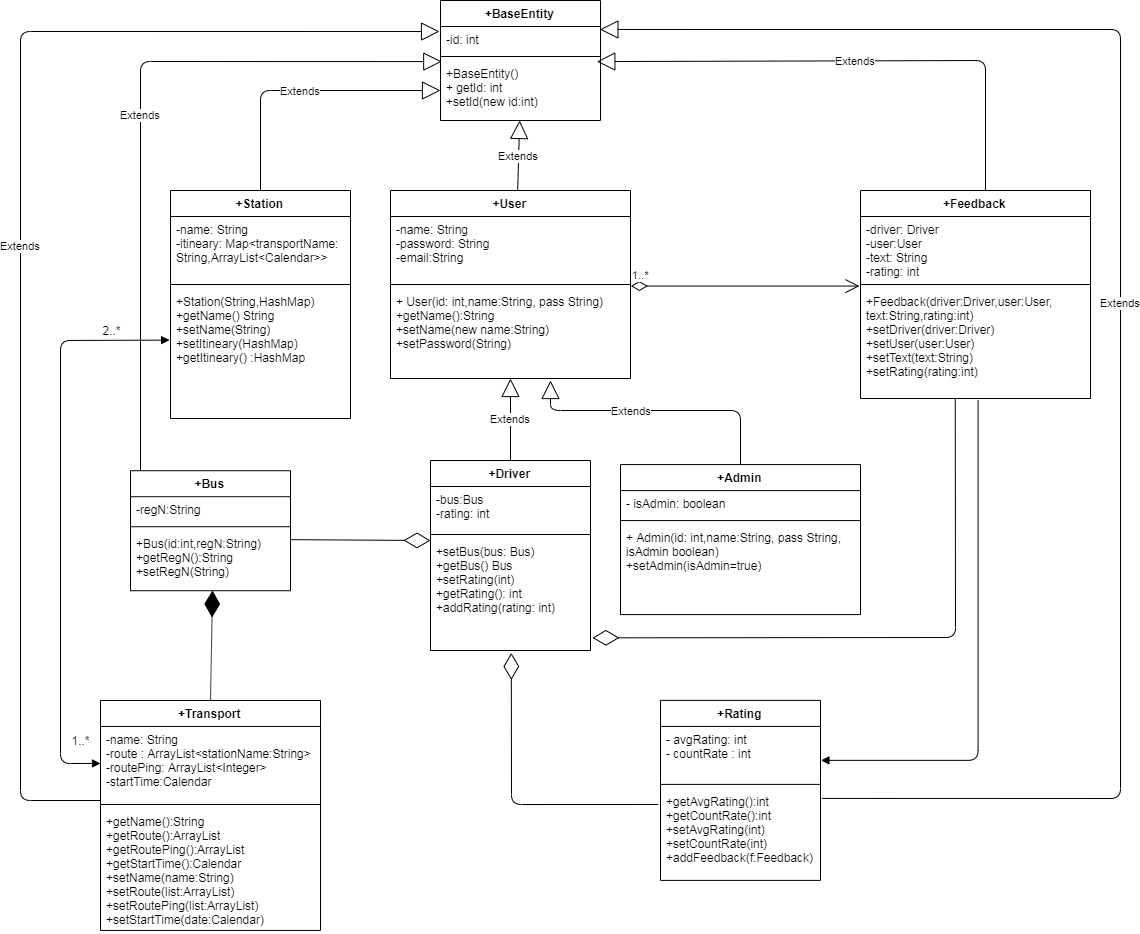

The diagram above was exported from draw.io. Its source (the exported page's mxGraphModel, read from the mxfile embedded in the PNG):
<mxGraphModel dx="1761" dy="883" grid="1" gridSize="10" guides="1" tooltips="1" connect="1" arrows="1" fold="1" page="1" pageScale="1" pageWidth="1654" pageHeight="1169" math="0" shadow="0">
  <root>
    <mxCell id="0" />
    <mxCell id="1" parent="0" />
    <mxCell id="K2YLukZSwh3v8CY1gHuh-1" value="+BaseEntity" style="swimlane;fontStyle=1;align=center;verticalAlign=top;childLayout=stackLayout;horizontal=1;startSize=26;horizontalStack=0;resizeParent=1;resizeParentMax=0;resizeLast=0;collapsible=1;marginBottom=0;" parent="1" vertex="1">
      <mxGeometry x="640" y="120" width="160" height="120" as="geometry" />
    </mxCell>
    <mxCell id="K2YLukZSwh3v8CY1gHuh-2" value="-id: int" style="text;strokeColor=none;fillColor=none;align=left;verticalAlign=top;spacingLeft=4;spacingRight=4;overflow=hidden;rotatable=0;points=[[0,0.5],[1,0.5]];portConstraint=eastwest;" parent="K2YLukZSwh3v8CY1gHuh-1" vertex="1">
      <mxGeometry y="26" width="160" height="26" as="geometry" />
    </mxCell>
    <mxCell id="K2YLukZSwh3v8CY1gHuh-3" value="" style="line;strokeWidth=1;fillColor=none;align=left;verticalAlign=middle;spacingTop=-1;spacingLeft=3;spacingRight=3;rotatable=0;labelPosition=right;points=[];portConstraint=eastwest;" parent="K2YLukZSwh3v8CY1gHuh-1" vertex="1">
      <mxGeometry y="52" width="160" height="8" as="geometry" />
    </mxCell>
    <mxCell id="K2YLukZSwh3v8CY1gHuh-4" value="+BaseEntity()&#10;+ getId: int&#10;+setId(new id:int)" style="text;strokeColor=none;fillColor=none;align=left;verticalAlign=top;spacingLeft=4;spacingRight=4;overflow=hidden;rotatable=0;points=[[0,0.5],[1,0.5]];portConstraint=eastwest;" parent="K2YLukZSwh3v8CY1gHuh-1" vertex="1">
      <mxGeometry y="60" width="160" height="60" as="geometry" />
    </mxCell>
    <mxCell id="K2YLukZSwh3v8CY1gHuh-5" value="Extends" style="endArrow=block;endSize=16;endFill=0;html=1;exitX=0.53;exitY=-0.002;exitDx=0;exitDy=0;exitPerimeter=0;" parent="1" source="K2YLukZSwh3v8CY1gHuh-6" target="K2YLukZSwh3v8CY1gHuh-4" edge="1">
      <mxGeometry width="160" relative="1" as="geometry">
        <mxPoint x="360" y="480" as="sourcePoint" />
        <mxPoint x="720" y="250" as="targetPoint" />
      </mxGeometry>
    </mxCell>
    <mxCell id="K2YLukZSwh3v8CY1gHuh-6" value="+User" style="swimlane;fontStyle=1;align=center;verticalAlign=top;childLayout=stackLayout;horizontal=1;startSize=26;horizontalStack=0;resizeParent=1;resizeParentMax=0;resizeLast=0;collapsible=1;marginBottom=0;" parent="1" vertex="1">
      <mxGeometry x="590" y="310" width="240" height="188" as="geometry" />
    </mxCell>
    <mxCell id="K2YLukZSwh3v8CY1gHuh-7" value="-name: String&#10;-password: String&#10;-email:String" style="text;strokeColor=none;fillColor=none;align=left;verticalAlign=top;spacingLeft=4;spacingRight=4;overflow=hidden;rotatable=0;points=[[0,0.5],[1,0.5]];portConstraint=eastwest;" parent="K2YLukZSwh3v8CY1gHuh-6" vertex="1">
      <mxGeometry y="26" width="240" height="64" as="geometry" />
    </mxCell>
    <mxCell id="K2YLukZSwh3v8CY1gHuh-8" value="" style="line;strokeWidth=1;fillColor=none;align=left;verticalAlign=middle;spacingTop=-1;spacingLeft=3;spacingRight=3;rotatable=0;labelPosition=right;points=[];portConstraint=eastwest;" parent="K2YLukZSwh3v8CY1gHuh-6" vertex="1">
      <mxGeometry y="90" width="240" height="8" as="geometry" />
    </mxCell>
    <mxCell id="K2YLukZSwh3v8CY1gHuh-9" value="+ User(id: int,name:String, pass String)&#10;+getName():String&#10;+setName(new name:String)&#10;+setPassword(String)" style="text;strokeColor=none;fillColor=none;align=left;verticalAlign=top;spacingLeft=4;spacingRight=4;overflow=hidden;rotatable=0;points=[[0,0.5],[1,0.5]];portConstraint=eastwest;" parent="K2YLukZSwh3v8CY1gHuh-6" vertex="1">
      <mxGeometry y="98" width="240" height="90" as="geometry" />
    </mxCell>
    <mxCell id="K2YLukZSwh3v8CY1gHuh-10" value="+Admin" style="swimlane;fontStyle=1;align=center;verticalAlign=top;childLayout=stackLayout;horizontal=1;startSize=26;horizontalStack=0;resizeParent=1;resizeParentMax=0;resizeLast=0;collapsible=1;marginBottom=0;" parent="1" vertex="1">
      <mxGeometry x="820" y="584.0908813476562" width="240" height="150" as="geometry" />
    </mxCell>
    <mxCell id="K2YLukZSwh3v8CY1gHuh-11" value="- isAdmin: boolean" style="text;strokeColor=none;fillColor=none;align=left;verticalAlign=top;spacingLeft=4;spacingRight=4;overflow=hidden;rotatable=0;points=[[0,0.5],[1,0.5]];portConstraint=eastwest;" parent="K2YLukZSwh3v8CY1gHuh-10" vertex="1">
      <mxGeometry y="26" width="240" height="26" as="geometry" />
    </mxCell>
    <mxCell id="K2YLukZSwh3v8CY1gHuh-12" value="" style="line;strokeWidth=1;fillColor=none;align=left;verticalAlign=middle;spacingTop=-1;spacingLeft=3;spacingRight=3;rotatable=0;labelPosition=right;points=[];portConstraint=eastwest;" parent="K2YLukZSwh3v8CY1gHuh-10" vertex="1">
      <mxGeometry y="52" width="240" height="8" as="geometry" />
    </mxCell>
    <mxCell id="K2YLukZSwh3v8CY1gHuh-13" value="+ Admin(id: int,name:String, pass String, &#10;isAdmin boolean)&#10;+setAdmin(isAdmin=true)&#10;" style="text;strokeColor=none;fillColor=none;align=left;verticalAlign=top;spacingLeft=4;spacingRight=4;overflow=hidden;rotatable=0;points=[[0,0.5],[1,0.5]];portConstraint=eastwest;" parent="K2YLukZSwh3v8CY1gHuh-10" vertex="1">
      <mxGeometry y="60" width="240" height="90" as="geometry" />
    </mxCell>
    <mxCell id="K2YLukZSwh3v8CY1gHuh-14" value="Extends" style="endArrow=block;endSize=16;endFill=0;html=1;exitX=0.5;exitY=0;exitDx=0;exitDy=0;" parent="1" source="K2YLukZSwh3v8CY1gHuh-10" edge="1">
      <mxGeometry x="0.1855" width="160" relative="1" as="geometry">
        <mxPoint x="780" y="250" as="sourcePoint" />
        <mxPoint x="750" y="500" as="targetPoint" />
        <Array as="points">
          <mxPoint x="940" y="530" />
          <mxPoint x="750" y="530" />
        </Array>
        <mxPoint as="offset" />
      </mxGeometry>
    </mxCell>
    <mxCell id="K2YLukZSwh3v8CY1gHuh-20" value="+Feedback" style="swimlane;fontStyle=1;align=center;verticalAlign=top;childLayout=stackLayout;horizontal=1;startSize=26;horizontalStack=0;resizeParent=1;resizeParentMax=0;resizeLast=0;collapsible=1;marginBottom=0;" parent="1" vertex="1">
      <mxGeometry x="1060" y="310" width="230" height="208" as="geometry" />
    </mxCell>
    <mxCell id="K2YLukZSwh3v8CY1gHuh-21" value="-driver: Driver&#10;-user:User&#10;-text: String&#10;-rating: int" style="text;strokeColor=none;fillColor=none;align=left;verticalAlign=top;spacingLeft=4;spacingRight=4;overflow=hidden;rotatable=0;points=[[0,0.5],[1,0.5]];portConstraint=eastwest;" parent="K2YLukZSwh3v8CY1gHuh-20" vertex="1">
      <mxGeometry y="26" width="230" height="64" as="geometry" />
    </mxCell>
    <mxCell id="K2YLukZSwh3v8CY1gHuh-22" value="" style="line;strokeWidth=1;fillColor=none;align=left;verticalAlign=middle;spacingTop=-1;spacingLeft=3;spacingRight=3;rotatable=0;labelPosition=right;points=[];portConstraint=eastwest;" parent="K2YLukZSwh3v8CY1gHuh-20" vertex="1">
      <mxGeometry y="90" width="230" height="8" as="geometry" />
    </mxCell>
    <mxCell id="K2YLukZSwh3v8CY1gHuh-23" value="+Feedback(driver:Driver,user:User,&#10;text:String,rating:int)&#10;+setDriver(driver:Driver)&#10;+setUser(user:User)&#10;+setText(text:String)&#10;+setRating(rating:int)&#10;" style="text;strokeColor=none;fillColor=none;align=left;verticalAlign=top;spacingLeft=4;spacingRight=4;overflow=hidden;rotatable=0;points=[[0,0.5],[1,0.5]];portConstraint=eastwest;" parent="K2YLukZSwh3v8CY1gHuh-20" vertex="1">
      <mxGeometry y="98" width="230" height="110" as="geometry" />
    </mxCell>
    <mxCell id="K2YLukZSwh3v8CY1gHuh-36" value="+Driver" style="swimlane;fontStyle=1;align=center;verticalAlign=top;childLayout=stackLayout;horizontal=1;startSize=26;horizontalStack=0;resizeParent=1;resizeParentMax=0;resizeLast=0;collapsible=1;marginBottom=0;" parent="1" vertex="1">
      <mxGeometry x="630" y="580" width="160" height="190" as="geometry" />
    </mxCell>
    <mxCell id="K2YLukZSwh3v8CY1gHuh-37" value="-bus:Bus&#10;-rating: int&#10;" style="text;strokeColor=none;fillColor=none;align=left;verticalAlign=top;spacingLeft=4;spacingRight=4;overflow=hidden;rotatable=0;points=[[0,0.5],[1,0.5]];portConstraint=eastwest;" parent="K2YLukZSwh3v8CY1gHuh-36" vertex="1">
      <mxGeometry y="26" width="160" height="44" as="geometry" />
    </mxCell>
    <mxCell id="K2YLukZSwh3v8CY1gHuh-38" value="" style="line;strokeWidth=1;fillColor=none;align=left;verticalAlign=middle;spacingTop=-1;spacingLeft=3;spacingRight=3;rotatable=0;labelPosition=right;points=[];portConstraint=eastwest;" parent="K2YLukZSwh3v8CY1gHuh-36" vertex="1">
      <mxGeometry y="70" width="160" height="8" as="geometry" />
    </mxCell>
    <mxCell id="K2YLukZSwh3v8CY1gHuh-39" value="+setBus(bus: Bus)&#10;+getBus() Bus&#10;+setRating(int)&#10;+getRating(): int&#10;+addRating(rating: int)" style="text;strokeColor=none;fillColor=none;align=left;verticalAlign=top;spacingLeft=4;spacingRight=4;overflow=hidden;rotatable=0;points=[[0,0.5],[1,0.5]];portConstraint=eastwest;" parent="K2YLukZSwh3v8CY1gHuh-36" vertex="1">
      <mxGeometry y="78" width="160" height="112" as="geometry" />
    </mxCell>
    <mxCell id="K2YLukZSwh3v8CY1gHuh-41" value="Extends" style="endArrow=block;endSize=16;endFill=0;html=1;exitX=0.5;exitY=0;exitDx=0;exitDy=0;" parent="1" source="K2YLukZSwh3v8CY1gHuh-36" target="K2YLukZSwh3v8CY1gHuh-9" edge="1">
      <mxGeometry width="160" relative="1" as="geometry">
        <mxPoint x="540" y="790" as="sourcePoint" />
        <mxPoint x="770" y="540" as="targetPoint" />
      </mxGeometry>
    </mxCell>
    <mxCell id="K2YLukZSwh3v8CY1gHuh-43" value="+Bus" style="swimlane;fontStyle=1;align=center;verticalAlign=top;childLayout=stackLayout;horizontal=1;startSize=26;horizontalStack=0;resizeParent=1;resizeParentMax=0;resizeLast=0;collapsible=1;marginBottom=0;" parent="1" vertex="1">
      <mxGeometry x="330" y="590.227294921875" width="160" height="120" as="geometry" />
    </mxCell>
    <mxCell id="K2YLukZSwh3v8CY1gHuh-44" value="-regN:String" style="text;strokeColor=none;fillColor=none;align=left;verticalAlign=top;spacingLeft=4;spacingRight=4;overflow=hidden;rotatable=0;points=[[0,0.5],[1,0.5]];portConstraint=eastwest;" parent="K2YLukZSwh3v8CY1gHuh-43" vertex="1">
      <mxGeometry y="26" width="160" height="26" as="geometry" />
    </mxCell>
    <mxCell id="K2YLukZSwh3v8CY1gHuh-45" value="" style="line;strokeWidth=1;fillColor=none;align=left;verticalAlign=middle;spacingTop=-1;spacingLeft=3;spacingRight=3;rotatable=0;labelPosition=right;points=[];portConstraint=eastwest;" parent="K2YLukZSwh3v8CY1gHuh-43" vertex="1">
      <mxGeometry y="52" width="160" height="8" as="geometry" />
    </mxCell>
    <mxCell id="K2YLukZSwh3v8CY1gHuh-46" value="+Bus(id:int,regN:String)&#10;+getRegN():String&#10;+setRegN(String)" style="text;strokeColor=none;fillColor=none;align=left;verticalAlign=top;spacingLeft=4;spacingRight=4;overflow=hidden;rotatable=0;points=[[0,0.5],[1,0.5]];portConstraint=eastwest;" parent="K2YLukZSwh3v8CY1gHuh-43" vertex="1">
      <mxGeometry y="60" width="160" height="60" as="geometry" />
    </mxCell>
    <mxCell id="K2YLukZSwh3v8CY1gHuh-48" value="Extends" style="endArrow=block;endSize=16;endFill=0;html=1;entryX=0.008;entryY=0.018;entryDx=0;entryDy=0;entryPerimeter=0;" parent="1" target="K2YLukZSwh3v8CY1gHuh-4" edge="1">
      <mxGeometry width="160" relative="1" as="geometry">
        <mxPoint x="340" y="590" as="sourcePoint" />
        <mxPoint x="520" y="790" as="targetPoint" />
        <Array as="points">
          <mxPoint x="340" y="181" />
        </Array>
      </mxGeometry>
    </mxCell>
    <mxCell id="K2YLukZSwh3v8CY1gHuh-49" value="+Transport" style="swimlane;fontStyle=1;align=center;verticalAlign=top;childLayout=stackLayout;horizontal=1;startSize=26;horizontalStack=0;resizeParent=1;resizeParentMax=0;resizeLast=0;collapsible=1;marginBottom=0;" parent="1" vertex="1">
      <mxGeometry x="300" y="819.95458984375" width="220" height="230" as="geometry" />
    </mxCell>
    <mxCell id="K2YLukZSwh3v8CY1gHuh-50" value="-name: String&#10;-route : ArrayList&lt;stationName:String&gt;&#10;-routePing: ArrayList&lt;Integer&gt;&#10;-startTime:Calendar" style="text;strokeColor=none;fillColor=none;align=left;verticalAlign=top;spacingLeft=4;spacingRight=4;overflow=hidden;rotatable=0;points=[[0,0.5],[1,0.5]];portConstraint=eastwest;" parent="K2YLukZSwh3v8CY1gHuh-49" vertex="1">
      <mxGeometry y="26" width="220" height="74" as="geometry" />
    </mxCell>
    <mxCell id="K2YLukZSwh3v8CY1gHuh-51" value="" style="line;strokeWidth=1;fillColor=none;align=left;verticalAlign=middle;spacingTop=-1;spacingLeft=3;spacingRight=3;rotatable=0;labelPosition=right;points=[];portConstraint=eastwest;" parent="K2YLukZSwh3v8CY1gHuh-49" vertex="1">
      <mxGeometry y="100" width="220" height="8" as="geometry" />
    </mxCell>
    <mxCell id="K2YLukZSwh3v8CY1gHuh-52" value="+getName():String&#10;+getRoute():ArrayList&#10;+getRoutePing():ArrayList&#10;+getStartTime():Calendar&#10;+setName(name:String)&#10;+setRoute(list:ArrayList)&#10;+setRoutePing(list:ArrayList)&#10;+setStartTime(date:Calendar)" style="text;strokeColor=none;fillColor=none;align=left;verticalAlign=top;spacingLeft=4;spacingRight=4;overflow=hidden;rotatable=0;points=[[0,0.5],[1,0.5]];portConstraint=eastwest;" parent="K2YLukZSwh3v8CY1gHuh-49" vertex="1">
      <mxGeometry y="108" width="220" height="122" as="geometry" />
    </mxCell>
    <mxCell id="K2YLukZSwh3v8CY1gHuh-53" value="1..*" style="endArrow=open;html=1;endSize=12;startArrow=diamondThin;startSize=14;startFill=0;edgeStyle=orthogonalEdgeStyle;align=left;verticalAlign=bottom;entryX=-0.004;entryY=-0.027;entryDx=0;entryDy=0;entryPerimeter=0;exitX=1;exitY=1.093;exitDx=0;exitDy=0;exitPerimeter=0;" parent="1" source="K2YLukZSwh3v8CY1gHuh-7" target="K2YLukZSwh3v8CY1gHuh-23" edge="1">
      <mxGeometry x="-1" y="3" relative="1" as="geometry">
        <mxPoint x="360" y="790" as="sourcePoint" />
        <mxPoint x="520" y="790" as="targetPoint" />
        <Array as="points">
          <mxPoint x="1059" y="406" />
        </Array>
      </mxGeometry>
    </mxCell>
    <mxCell id="HyEI0XO5h1xKn8qq_kxW-2" value="+Rating" style="swimlane;fontStyle=1;align=center;verticalAlign=top;childLayout=stackLayout;horizontal=1;startSize=26;horizontalStack=0;resizeParent=1;resizeParentMax=0;resizeLast=0;collapsible=1;marginBottom=0;" parent="1" vertex="1">
      <mxGeometry x="860" y="819.8895786830358" width="160" height="180" as="geometry" />
    </mxCell>
    <mxCell id="HyEI0XO5h1xKn8qq_kxW-3" value="- avgRating: int&#10;- countRate : int" style="text;strokeColor=none;fillColor=none;align=left;verticalAlign=top;spacingLeft=4;spacingRight=4;overflow=hidden;rotatable=0;points=[[0,0.5],[1,0.5]];portConstraint=eastwest;" parent="HyEI0XO5h1xKn8qq_kxW-2" vertex="1">
      <mxGeometry y="26" width="160" height="54" as="geometry" />
    </mxCell>
    <mxCell id="HyEI0XO5h1xKn8qq_kxW-4" value="" style="line;strokeWidth=1;fillColor=none;align=left;verticalAlign=middle;spacingTop=-1;spacingLeft=3;spacingRight=3;rotatable=0;labelPosition=right;points=[];portConstraint=eastwest;" parent="HyEI0XO5h1xKn8qq_kxW-2" vertex="1">
      <mxGeometry y="80" width="160" height="8" as="geometry" />
    </mxCell>
    <mxCell id="HyEI0XO5h1xKn8qq_kxW-5" value="+getAvgRating():int&#10;+getCountRate():int&#10;+setAvgRating(int)&#10;+setCountRate(int)&#10;+addFeedback(f:Feedback)" style="text;strokeColor=none;fillColor=none;align=left;verticalAlign=top;spacingLeft=4;spacingRight=4;overflow=hidden;rotatable=0;points=[[0,0.5],[1,0.5]];portConstraint=eastwest;" parent="HyEI0XO5h1xKn8qq_kxW-2" vertex="1">
      <mxGeometry y="88" width="160" height="92" as="geometry" />
    </mxCell>
    <mxCell id="HyEI0XO5h1xKn8qq_kxW-8" value="Extends" style="endArrow=block;endSize=16;endFill=0;html=1;entryX=0.977;entryY=0.018;entryDx=0;entryDy=0;entryPerimeter=0;" parent="1" target="K2YLukZSwh3v8CY1gHuh-4" edge="1">
      <mxGeometry width="160" relative="1" as="geometry">
        <mxPoint x="1185" y="310" as="sourcePoint" />
        <mxPoint x="810" y="290" as="targetPoint" />
        <Array as="points">
          <mxPoint x="1185" y="180" />
        </Array>
      </mxGeometry>
    </mxCell>
    <mxCell id="NtgKqzmIoj7amVjHUF-V-1" value="+Station" style="swimlane;fontStyle=1;align=center;verticalAlign=top;childLayout=stackLayout;horizontal=1;startSize=26;horizontalStack=0;resizeParent=1;resizeParentMax=0;resizeLast=0;collapsible=1;marginBottom=0;" parent="1" vertex="1">
      <mxGeometry x="370" y="310" width="180" height="228" as="geometry" />
    </mxCell>
    <mxCell id="NtgKqzmIoj7amVjHUF-V-2" value="-name: String&#10;-itineary: Map&lt;transportName:&#10;String,ArrayList&lt;Calendar&gt;&gt;" style="text;strokeColor=none;fillColor=none;align=left;verticalAlign=top;spacingLeft=4;spacingRight=4;overflow=hidden;rotatable=0;points=[[0,0.5],[1,0.5]];portConstraint=eastwest;" parent="NtgKqzmIoj7amVjHUF-V-1" vertex="1">
      <mxGeometry y="26" width="180" height="64" as="geometry" />
    </mxCell>
    <mxCell id="NtgKqzmIoj7amVjHUF-V-3" value="" style="line;strokeWidth=1;fillColor=none;align=left;verticalAlign=middle;spacingTop=-1;spacingLeft=3;spacingRight=3;rotatable=0;labelPosition=right;points=[];portConstraint=eastwest;" parent="NtgKqzmIoj7amVjHUF-V-1" vertex="1">
      <mxGeometry y="90" width="180" height="8" as="geometry" />
    </mxCell>
    <mxCell id="NtgKqzmIoj7amVjHUF-V-4" value="+Station(String,HashMap)&#10;+getName() String&#10;+setName(String)&#10;+setItineary(HashMap)&#10;+getItineary() :HashMap" style="text;strokeColor=none;fillColor=none;align=left;verticalAlign=top;spacingLeft=4;spacingRight=4;overflow=hidden;rotatable=0;points=[[0,0.5],[1,0.5]];portConstraint=eastwest;" parent="NtgKqzmIoj7amVjHUF-V-1" vertex="1">
      <mxGeometry y="98" width="180" height="130" as="geometry" />
    </mxCell>
    <mxCell id="NtgKqzmIoj7amVjHUF-V-5" value="" style="endArrow=diamondThin;endFill=1;endSize=24;html=1;exitX=0.5;exitY=0;exitDx=0;exitDy=0;" parent="1" source="K2YLukZSwh3v8CY1gHuh-49" edge="1">
      <mxGeometry width="160" relative="1" as="geometry">
        <mxPoint x="310" y="1070" as="sourcePoint" />
        <mxPoint x="412" y="710" as="targetPoint" />
      </mxGeometry>
    </mxCell>
    <mxCell id="NtgKqzmIoj7amVjHUF-V-6" value="Extends" style="endArrow=block;endSize=16;endFill=0;html=1;exitX=0.5;exitY=0;exitDx=0;exitDy=0;entryX=0;entryY=0.5;entryDx=0;entryDy=0;" parent="1" source="NtgKqzmIoj7amVjHUF-V-1" target="K2YLukZSwh3v8CY1gHuh-4" edge="1">
      <mxGeometry width="160" relative="1" as="geometry">
        <mxPoint x="460" y="281.81817626953125" as="sourcePoint" />
        <mxPoint x="460" y="167.272705078125" as="targetPoint" />
        <Array as="points">
          <mxPoint x="460" y="210" />
        </Array>
      </mxGeometry>
    </mxCell>
    <mxCell id="NtgKqzmIoj7amVjHUF-V-7" value="Extends" style="endArrow=block;endSize=16;endFill=0;html=1;entryX=-0.006;entryY=0.193;entryDx=0;entryDy=0;entryPerimeter=0;" parent="1" target="K2YLukZSwh3v8CY1gHuh-2" edge="1">
      <mxGeometry width="160" relative="1" as="geometry">
        <mxPoint x="300" y="920" as="sourcePoint" />
        <mxPoint x="230" y="156" as="targetPoint" />
        <Array as="points">
          <mxPoint x="220" y="920" />
          <mxPoint x="220" y="151" />
        </Array>
      </mxGeometry>
    </mxCell>
    <mxCell id="NtgKqzmIoj7amVjHUF-V-8" value="" style="endArrow=block;endFill=1;html=1;edgeStyle=orthogonalEdgeStyle;align=left;verticalAlign=top;exitX=0.509;exitY=1.019;exitDx=0;exitDy=0;exitPerimeter=0;entryX=1.001;entryY=0.636;entryDx=0;entryDy=0;entryPerimeter=0;" parent="1" source="K2YLukZSwh3v8CY1gHuh-23" target="HyEI0XO5h1xKn8qq_kxW-3" edge="1">
      <mxGeometry x="-1" relative="1" as="geometry">
        <mxPoint x="1020" y="880" as="sourcePoint" />
        <mxPoint x="1040" y="880" as="targetPoint" />
        <Array as="points">
          <mxPoint x="1177" y="880" />
        </Array>
      </mxGeometry>
    </mxCell>
    <mxCell id="NtgKqzmIoj7amVjHUF-V-9" value="" style="resizable=0;html=1;align=left;verticalAlign=bottom;labelBackgroundColor=#ffffff;fontSize=10;" parent="NtgKqzmIoj7amVjHUF-V-8" connectable="0" vertex="1">
      <mxGeometry x="-1" relative="1" as="geometry" />
    </mxCell>
    <mxCell id="NtgKqzmIoj7amVjHUF-V-10" value="" style="endArrow=diamondThin;endFill=0;endSize=24;html=1;entryX=0;entryY=0.018;entryDx=0;entryDy=0;entryPerimeter=0;exitX=0.998;exitY=0.149;exitDx=0;exitDy=0;exitPerimeter=0;" parent="1" source="K2YLukZSwh3v8CY1gHuh-46" target="K2YLukZSwh3v8CY1gHuh-39" edge="1">
      <mxGeometry width="160" relative="1" as="geometry">
        <mxPoint x="490" y="653.9393833705357" as="sourcePoint" />
        <mxPoint x="360" y="1070" as="targetPoint" />
      </mxGeometry>
    </mxCell>
    <mxCell id="NtgKqzmIoj7amVjHUF-V-11" value="" style="endArrow=diamondThin;endFill=0;endSize=24;html=1;entryX=0.505;entryY=1.022;entryDx=0;entryDy=0;entryPerimeter=0;exitX=-0.014;exitY=0.175;exitDx=0;exitDy=0;exitPerimeter=0;" parent="1" source="HyEI0XO5h1xKn8qq_kxW-5" target="K2YLukZSwh3v8CY1gHuh-39" edge="1">
      <mxGeometry width="160" relative="1" as="geometry">
        <mxPoint x="711" y="1040" as="sourcePoint" />
        <mxPoint x="360" y="1070" as="targetPoint" />
        <Array as="points">
          <mxPoint x="711" y="924" />
        </Array>
      </mxGeometry>
    </mxCell>
    <mxCell id="NtgKqzmIoj7amVjHUF-V-12" value="" style="endArrow=diamondThin;endFill=0;endSize=24;html=1;entryX=1.012;entryY=0.887;entryDx=0;entryDy=0;entryPerimeter=0;exitX=0.412;exitY=0.999;exitDx=0;exitDy=0;exitPerimeter=0;" parent="1" source="K2YLukZSwh3v8CY1gHuh-23" target="K2YLukZSwh3v8CY1gHuh-39" edge="1">
      <mxGeometry width="160" relative="1" as="geometry">
        <mxPoint x="1140" y="767.9697062174479" as="sourcePoint" />
        <mxPoint x="830.3030395507812" y="770.6059773763021" as="targetPoint" />
        <Array as="points">
          <mxPoint x="1155" y="757" />
        </Array>
      </mxGeometry>
    </mxCell>
    <mxCell id="NtgKqzmIoj7amVjHUF-V-13" value="" style="endArrow=block;startArrow=block;endFill=1;startFill=1;html=1;entryX=0;entryY=0.5;entryDx=0;entryDy=0;exitX=-0.005;exitY=0.397;exitDx=0;exitDy=0;exitPerimeter=0;" parent="1" source="NtgKqzmIoj7amVjHUF-V-4" target="K2YLukZSwh3v8CY1gHuh-50" edge="1">
      <mxGeometry width="160" relative="1" as="geometry">
        <mxPoint x="270" y="430" as="sourcePoint" />
        <mxPoint x="246.13999999999987" y="863.4945898437502" as="targetPoint" />
        <Array as="points">
          <mxPoint x="260" y="460" />
          <mxPoint x="260" y="883" />
        </Array>
      </mxGeometry>
    </mxCell>
    <mxCell id="NtgKqzmIoj7amVjHUF-V-14" value="1..*" style="text;html=1;strokeColor=none;fillColor=none;align=center;verticalAlign=middle;whiteSpace=wrap;rounded=0;" parent="1" vertex="1">
      <mxGeometry x="260" y="850" width="40" height="20" as="geometry" />
    </mxCell>
    <mxCell id="NtgKqzmIoj7amVjHUF-V-15" value="2..*" style="text;html=1;strokeColor=none;fillColor=none;align=center;verticalAlign=middle;whiteSpace=wrap;rounded=0;" parent="1" vertex="1">
      <mxGeometry x="290" y="440" width="40" height="20" as="geometry" />
    </mxCell>
    <mxCell id="NtgKqzmIoj7amVjHUF-V-16" value="Extends" style="endArrow=block;endSize=16;endFill=0;html=1;exitX=1.009;exitY=0.109;exitDx=0;exitDy=0;exitPerimeter=0;entryX=0.996;entryY=0.115;entryDx=0;entryDy=0;entryPerimeter=0;" parent="1" source="HyEI0XO5h1xKn8qq_kxW-5" target="K2YLukZSwh3v8CY1gHuh-2" edge="1">
      <mxGeometry width="160" relative="1" as="geometry">
        <mxPoint x="610" y="1070" as="sourcePoint" />
        <mxPoint x="1500" y="140" as="targetPoint" />
        <Array as="points">
          <mxPoint x="1320" y="918" />
          <mxPoint x="1320" y="149" />
        </Array>
      </mxGeometry>
    </mxCell>
  </root>
</mxGraphModel>